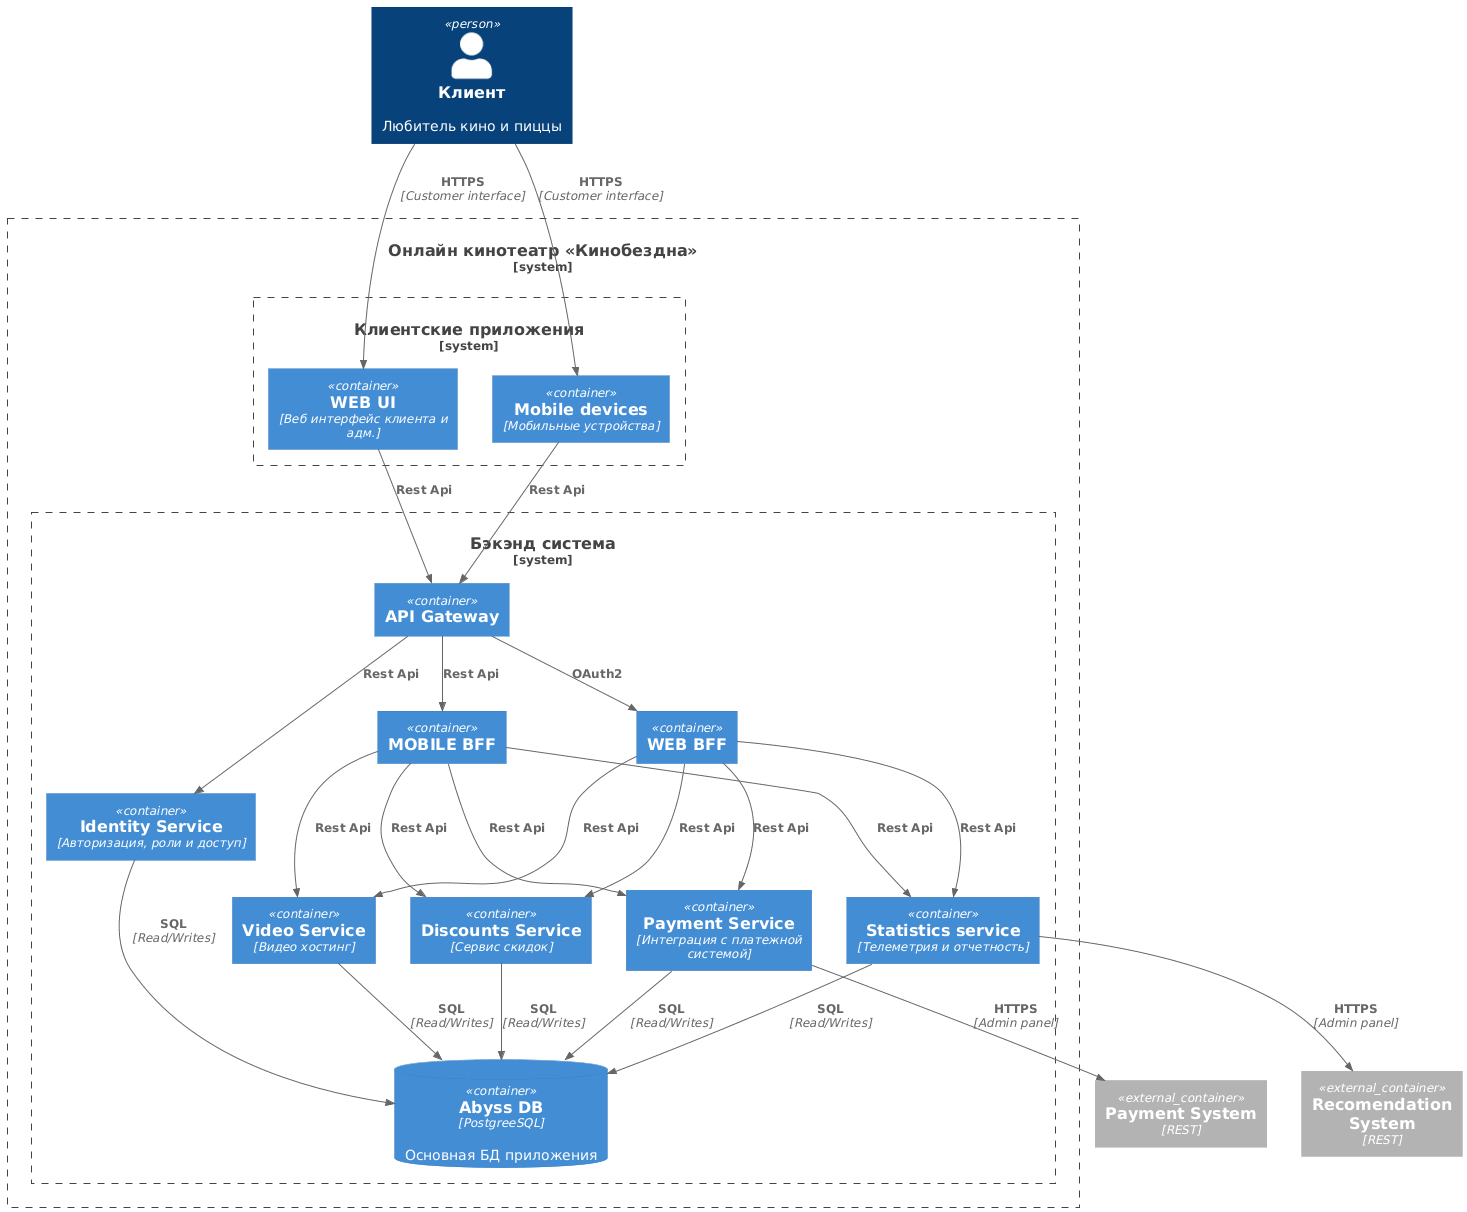

The diagram above was rendered by PlantUML. Its source (embedded in the PNG):
@startuml
!includeurl https://raw.githubusercontent.com/plantuml-stdlib/C4-PlantUML/master/C4.puml
!includeurl https://raw.githubusercontent.com/plantuml-stdlib/C4-PlantUML/master/C4_Container.puml

Person(user, "Клиент", "Любитель кино и пиццы")

System_Boundary(cinema_Abyss, "Онлайн кинотеатр «Кинобездна»") {

  System_Boundary(front, "Клиентские приложения") {
    Container(web_ui, "WEB UI", "Веб интерфейс клиента и адм.")
    Container(mobiles, "Mobile devices", "Мобильные устройства")
  }
  
 System_Boundary(back, "Бэкэнд система") {
  
    Container(api_gateway, "API Gateway")

    Container(web_bff, "WEB BFF")
    Container(mobiles_bff, "MOBILE BFF")

    Container(identity_service, "Identity Service", "Авторизация, роли и доступ")

    Container(video_service, "Video Service", "Видео хостинг")
    Container(discounts_service, "Discounts Service", "Сервис скидок")
    Container(payment_service, "Payment Service", "Интеграция с платежной системой")
    Container(statistics_service, "Statistics service", "Телеметрия и отчетность")

    ContainerDb(app_db, "Abyss DB", "PostgreeSQL", "Основная БД приложения")

    
    Rel(web_ui, api_gateway, "Rest Api")
    Rel(mobiles, api_gateway, "Rest Api")
    
    Rel(api_gateway, web_bff, "OAuth2")
    Rel(api_gateway, mobiles_bff, "Rest Api")
    Rel(api_gateway, identity_service, "Rest Api")
    
    Rel(web_bff, video_service, "Rest Api")
    Rel(web_bff, discounts_service, "Rest Api")
    Rel(web_bff, payment_service, "Rest Api")
    Rel(web_bff, statistics_service, "Rest Api")

    Rel(mobiles_bff, video_service, "Rest Api")
    Rel(mobiles_bff, discounts_service, "Rest Api")
    Rel(mobiles_bff, payment_service, "Rest Api")
    Rel(mobiles_bff, statistics_service, "Rest Api")

    Rel(statistics_service, app_db, "SQL", "Read/Writes")
    Rel(video_service, app_db, "SQL", "Read/Writes")
    Rel(payment_service, app_db, "SQL", "Read/Writes")
    Rel(identity_service, app_db, "SQL", "Read/Writes")
    Rel(discounts_service, app_db, "SQL", "Read/Writes")
  }
}

Container_Ext(recomendation_system,  "Recomendation System", "REST")
Container_Ext(payment_system,        "Payment System", "REST")

Rel(user, web_ui, "HTTPS", "Customer interface")
Rel(user, mobiles, "HTTPS", "Customer interface")

Rel(statistics_service, recomendation_system, "HTTPS", "Admin panel")
Rel(payment_service, payment_system, "HTTPS", "Admin panel")
@enduml